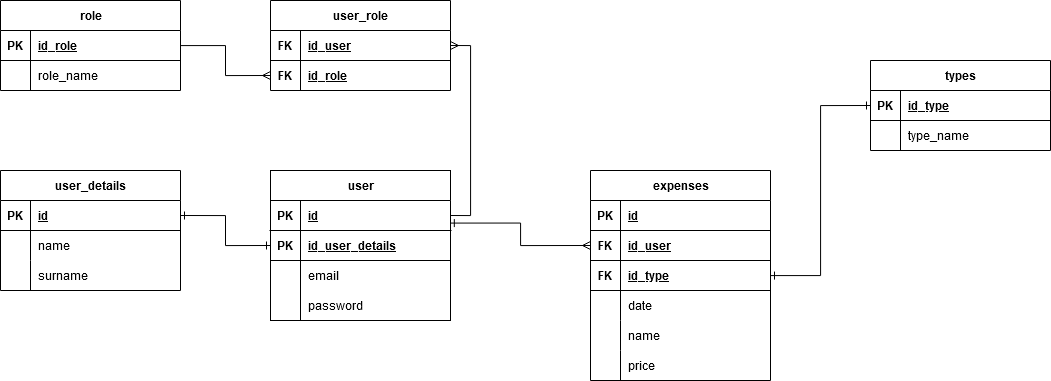

The diagram above was exported from draw.io. Its source (the exported page's mxGraphModel, read from the mxfile embedded in the PNG):
<mxGraphModel dx="1327" dy="776" grid="1" gridSize="10" guides="1" tooltips="1" connect="1" arrows="1" fold="1" page="1" pageScale="1" pageWidth="850" pageHeight="1100" math="0" shadow="0" extFonts="Permanent Marker^https://fonts.googleapis.com/css?family=Permanent+Marker">
  <root>
    <mxCell id="0" />
    <mxCell id="1" parent="0" />
    <mxCell id="dN9BWYdhCjb9lJPvar6d-1" value="user" style="shape=table;startSize=30;container=1;collapsible=1;childLayout=tableLayout;fixedRows=1;rowLines=0;fontStyle=1;align=center;resizeLast=1;html=1;" vertex="1" parent="1">
      <mxGeometry x="590" y="270" width="180" height="150" as="geometry" />
    </mxCell>
    <mxCell id="dN9BWYdhCjb9lJPvar6d-2" value="" style="shape=tableRow;horizontal=0;startSize=0;swimlaneHead=0;swimlaneBody=0;fillColor=none;collapsible=0;dropTarget=0;points=[[0,0.5],[1,0.5]];portConstraint=eastwest;top=0;left=0;right=0;bottom=1;" vertex="1" parent="dN9BWYdhCjb9lJPvar6d-1">
      <mxGeometry y="30" width="180" height="30" as="geometry" />
    </mxCell>
    <mxCell id="dN9BWYdhCjb9lJPvar6d-3" value="PK" style="shape=partialRectangle;connectable=0;fillColor=none;top=0;left=0;bottom=0;right=0;fontStyle=1;overflow=hidden;whiteSpace=wrap;html=1;" vertex="1" parent="dN9BWYdhCjb9lJPvar6d-2">
      <mxGeometry width="30" height="30" as="geometry">
        <mxRectangle width="30" height="30" as="alternateBounds" />
      </mxGeometry>
    </mxCell>
    <mxCell id="dN9BWYdhCjb9lJPvar6d-4" value="id" style="shape=partialRectangle;connectable=0;fillColor=none;top=0;left=0;bottom=0;right=0;align=left;spacingLeft=6;fontStyle=5;overflow=hidden;whiteSpace=wrap;html=1;" vertex="1" parent="dN9BWYdhCjb9lJPvar6d-2">
      <mxGeometry x="30" width="150" height="30" as="geometry">
        <mxRectangle width="150" height="30" as="alternateBounds" />
      </mxGeometry>
    </mxCell>
    <mxCell id="dN9BWYdhCjb9lJPvar6d-18" value="" style="shape=tableRow;horizontal=0;startSize=0;swimlaneHead=0;swimlaneBody=0;fillColor=none;collapsible=0;dropTarget=0;points=[[0,0.5],[1,0.5]];portConstraint=eastwest;top=0;left=0;right=0;bottom=1;" vertex="1" parent="dN9BWYdhCjb9lJPvar6d-1">
      <mxGeometry y="60" width="180" height="30" as="geometry" />
    </mxCell>
    <mxCell id="dN9BWYdhCjb9lJPvar6d-19" value="PK" style="shape=partialRectangle;connectable=0;fillColor=none;top=0;left=0;bottom=0;right=0;fontStyle=1;overflow=hidden;whiteSpace=wrap;html=1;" vertex="1" parent="dN9BWYdhCjb9lJPvar6d-18">
      <mxGeometry width="30" height="30" as="geometry">
        <mxRectangle width="30" height="30" as="alternateBounds" />
      </mxGeometry>
    </mxCell>
    <mxCell id="dN9BWYdhCjb9lJPvar6d-20" value="id_user_details" style="shape=partialRectangle;connectable=0;fillColor=none;top=0;left=0;bottom=0;right=0;align=left;spacingLeft=6;fontStyle=5;overflow=hidden;whiteSpace=wrap;html=1;" vertex="1" parent="dN9BWYdhCjb9lJPvar6d-18">
      <mxGeometry x="30" width="150" height="30" as="geometry">
        <mxRectangle width="150" height="30" as="alternateBounds" />
      </mxGeometry>
    </mxCell>
    <mxCell id="dN9BWYdhCjb9lJPvar6d-5" value="" style="shape=tableRow;horizontal=0;startSize=0;swimlaneHead=0;swimlaneBody=0;fillColor=none;collapsible=0;dropTarget=0;points=[[0,0.5],[1,0.5]];portConstraint=eastwest;top=0;left=0;right=0;bottom=0;" vertex="1" parent="dN9BWYdhCjb9lJPvar6d-1">
      <mxGeometry y="90" width="180" height="30" as="geometry" />
    </mxCell>
    <mxCell id="dN9BWYdhCjb9lJPvar6d-6" value="" style="shape=partialRectangle;connectable=0;fillColor=none;top=0;left=0;bottom=0;right=0;editable=1;overflow=hidden;whiteSpace=wrap;html=1;" vertex="1" parent="dN9BWYdhCjb9lJPvar6d-5">
      <mxGeometry width="30" height="30" as="geometry">
        <mxRectangle width="30" height="30" as="alternateBounds" />
      </mxGeometry>
    </mxCell>
    <mxCell id="dN9BWYdhCjb9lJPvar6d-7" value="email" style="shape=partialRectangle;connectable=0;fillColor=none;top=0;left=0;bottom=0;right=0;align=left;spacingLeft=6;overflow=hidden;whiteSpace=wrap;html=1;" vertex="1" parent="dN9BWYdhCjb9lJPvar6d-5">
      <mxGeometry x="30" width="150" height="30" as="geometry">
        <mxRectangle width="150" height="30" as="alternateBounds" />
      </mxGeometry>
    </mxCell>
    <mxCell id="dN9BWYdhCjb9lJPvar6d-8" value="" style="shape=tableRow;horizontal=0;startSize=0;swimlaneHead=0;swimlaneBody=0;fillColor=none;collapsible=0;dropTarget=0;points=[[0,0.5],[1,0.5]];portConstraint=eastwest;top=0;left=0;right=0;bottom=0;" vertex="1" parent="dN9BWYdhCjb9lJPvar6d-1">
      <mxGeometry y="120" width="180" height="30" as="geometry" />
    </mxCell>
    <mxCell id="dN9BWYdhCjb9lJPvar6d-9" value="" style="shape=partialRectangle;connectable=0;fillColor=none;top=0;left=0;bottom=0;right=0;editable=1;overflow=hidden;whiteSpace=wrap;html=1;" vertex="1" parent="dN9BWYdhCjb9lJPvar6d-8">
      <mxGeometry width="30" height="30" as="geometry">
        <mxRectangle width="30" height="30" as="alternateBounds" />
      </mxGeometry>
    </mxCell>
    <mxCell id="dN9BWYdhCjb9lJPvar6d-10" value="password" style="shape=partialRectangle;connectable=0;fillColor=none;top=0;left=0;bottom=0;right=0;align=left;spacingLeft=6;overflow=hidden;whiteSpace=wrap;html=1;" vertex="1" parent="dN9BWYdhCjb9lJPvar6d-8">
      <mxGeometry x="30" width="150" height="30" as="geometry">
        <mxRectangle width="150" height="30" as="alternateBounds" />
      </mxGeometry>
    </mxCell>
    <mxCell id="dN9BWYdhCjb9lJPvar6d-21" value="user_details" style="shape=table;startSize=30;container=1;collapsible=1;childLayout=tableLayout;fixedRows=1;rowLines=0;fontStyle=1;align=center;resizeLast=1;html=1;" vertex="1" parent="1">
      <mxGeometry x="320" y="270" width="180" height="120" as="geometry" />
    </mxCell>
    <mxCell id="dN9BWYdhCjb9lJPvar6d-22" value="" style="shape=tableRow;horizontal=0;startSize=0;swimlaneHead=0;swimlaneBody=0;fillColor=none;collapsible=0;dropTarget=0;points=[[0,0.5],[1,0.5]];portConstraint=eastwest;top=0;left=0;right=0;bottom=1;" vertex="1" parent="dN9BWYdhCjb9lJPvar6d-21">
      <mxGeometry y="30" width="180" height="30" as="geometry" />
    </mxCell>
    <mxCell id="dN9BWYdhCjb9lJPvar6d-23" value="PK" style="shape=partialRectangle;connectable=0;fillColor=none;top=0;left=0;bottom=0;right=0;fontStyle=1;overflow=hidden;whiteSpace=wrap;html=1;" vertex="1" parent="dN9BWYdhCjb9lJPvar6d-22">
      <mxGeometry width="30" height="30" as="geometry">
        <mxRectangle width="30" height="30" as="alternateBounds" />
      </mxGeometry>
    </mxCell>
    <mxCell id="dN9BWYdhCjb9lJPvar6d-24" value="id" style="shape=partialRectangle;connectable=0;fillColor=none;top=0;left=0;bottom=0;right=0;align=left;spacingLeft=6;fontStyle=5;overflow=hidden;whiteSpace=wrap;html=1;" vertex="1" parent="dN9BWYdhCjb9lJPvar6d-22">
      <mxGeometry x="30" width="150" height="30" as="geometry">
        <mxRectangle width="150" height="30" as="alternateBounds" />
      </mxGeometry>
    </mxCell>
    <mxCell id="dN9BWYdhCjb9lJPvar6d-28" value="" style="shape=tableRow;horizontal=0;startSize=0;swimlaneHead=0;swimlaneBody=0;fillColor=none;collapsible=0;dropTarget=0;points=[[0,0.5],[1,0.5]];portConstraint=eastwest;top=0;left=0;right=0;bottom=0;" vertex="1" parent="dN9BWYdhCjb9lJPvar6d-21">
      <mxGeometry y="60" width="180" height="30" as="geometry" />
    </mxCell>
    <mxCell id="dN9BWYdhCjb9lJPvar6d-29" value="" style="shape=partialRectangle;connectable=0;fillColor=none;top=0;left=0;bottom=0;right=0;editable=1;overflow=hidden;whiteSpace=wrap;html=1;" vertex="1" parent="dN9BWYdhCjb9lJPvar6d-28">
      <mxGeometry width="30" height="30" as="geometry">
        <mxRectangle width="30" height="30" as="alternateBounds" />
      </mxGeometry>
    </mxCell>
    <mxCell id="dN9BWYdhCjb9lJPvar6d-30" value="name" style="shape=partialRectangle;connectable=0;fillColor=none;top=0;left=0;bottom=0;right=0;align=left;spacingLeft=6;overflow=hidden;whiteSpace=wrap;html=1;" vertex="1" parent="dN9BWYdhCjb9lJPvar6d-28">
      <mxGeometry x="30" width="150" height="30" as="geometry">
        <mxRectangle width="150" height="30" as="alternateBounds" />
      </mxGeometry>
    </mxCell>
    <mxCell id="dN9BWYdhCjb9lJPvar6d-31" value="" style="shape=tableRow;horizontal=0;startSize=0;swimlaneHead=0;swimlaneBody=0;fillColor=none;collapsible=0;dropTarget=0;points=[[0,0.5],[1,0.5]];portConstraint=eastwest;top=0;left=0;right=0;bottom=0;" vertex="1" parent="dN9BWYdhCjb9lJPvar6d-21">
      <mxGeometry y="90" width="180" height="30" as="geometry" />
    </mxCell>
    <mxCell id="dN9BWYdhCjb9lJPvar6d-32" value="" style="shape=partialRectangle;connectable=0;fillColor=none;top=0;left=0;bottom=0;right=0;editable=1;overflow=hidden;whiteSpace=wrap;html=1;" vertex="1" parent="dN9BWYdhCjb9lJPvar6d-31">
      <mxGeometry width="30" height="30" as="geometry">
        <mxRectangle width="30" height="30" as="alternateBounds" />
      </mxGeometry>
    </mxCell>
    <mxCell id="dN9BWYdhCjb9lJPvar6d-33" value="surname" style="shape=partialRectangle;connectable=0;fillColor=none;top=0;left=0;bottom=0;right=0;align=left;spacingLeft=6;overflow=hidden;whiteSpace=wrap;html=1;" vertex="1" parent="dN9BWYdhCjb9lJPvar6d-31">
      <mxGeometry x="30" width="150" height="30" as="geometry">
        <mxRectangle width="150" height="30" as="alternateBounds" />
      </mxGeometry>
    </mxCell>
    <mxCell id="dN9BWYdhCjb9lJPvar6d-37" style="edgeStyle=orthogonalEdgeStyle;rounded=0;orthogonalLoop=1;jettySize=auto;html=1;exitX=1;exitY=0.5;exitDx=0;exitDy=0;entryX=0;entryY=0.5;entryDx=0;entryDy=0;startArrow=ERone;startFill=0;endArrow=ERone;endFill=0;" edge="1" parent="1" source="dN9BWYdhCjb9lJPvar6d-22" target="dN9BWYdhCjb9lJPvar6d-18">
      <mxGeometry relative="1" as="geometry" />
    </mxCell>
    <mxCell id="dN9BWYdhCjb9lJPvar6d-38" value="user_role" style="shape=table;startSize=30;container=1;collapsible=1;childLayout=tableLayout;fixedRows=1;rowLines=0;fontStyle=1;align=center;resizeLast=1;html=1;" vertex="1" parent="1">
      <mxGeometry x="590" y="100" width="180" height="90" as="geometry" />
    </mxCell>
    <mxCell id="dN9BWYdhCjb9lJPvar6d-39" value="" style="shape=tableRow;horizontal=0;startSize=0;swimlaneHead=0;swimlaneBody=0;fillColor=none;collapsible=0;dropTarget=0;points=[[0,0.5],[1,0.5]];portConstraint=eastwest;top=0;left=0;right=0;bottom=1;" vertex="1" parent="dN9BWYdhCjb9lJPvar6d-38">
      <mxGeometry y="30" width="180" height="30" as="geometry" />
    </mxCell>
    <mxCell id="dN9BWYdhCjb9lJPvar6d-40" value="FK" style="shape=partialRectangle;connectable=0;fillColor=none;top=0;left=0;bottom=0;right=0;fontStyle=1;overflow=hidden;whiteSpace=wrap;html=1;" vertex="1" parent="dN9BWYdhCjb9lJPvar6d-39">
      <mxGeometry width="30" height="30" as="geometry">
        <mxRectangle width="30" height="30" as="alternateBounds" />
      </mxGeometry>
    </mxCell>
    <mxCell id="dN9BWYdhCjb9lJPvar6d-41" value="id_user" style="shape=partialRectangle;connectable=0;fillColor=none;top=0;left=0;bottom=0;right=0;align=left;spacingLeft=6;fontStyle=5;overflow=hidden;whiteSpace=wrap;html=1;" vertex="1" parent="dN9BWYdhCjb9lJPvar6d-39">
      <mxGeometry x="30" width="150" height="30" as="geometry">
        <mxRectangle width="150" height="30" as="alternateBounds" />
      </mxGeometry>
    </mxCell>
    <mxCell id="dN9BWYdhCjb9lJPvar6d-42" value="" style="shape=tableRow;horizontal=0;startSize=0;swimlaneHead=0;swimlaneBody=0;fillColor=none;collapsible=0;dropTarget=0;points=[[0,0.5],[1,0.5]];portConstraint=eastwest;top=0;left=0;right=0;bottom=0;" vertex="1" parent="dN9BWYdhCjb9lJPvar6d-38">
      <mxGeometry y="60" width="180" height="30" as="geometry" />
    </mxCell>
    <mxCell id="dN9BWYdhCjb9lJPvar6d-43" value="&lt;b&gt;FK&lt;/b&gt;" style="shape=partialRectangle;connectable=0;fillColor=none;top=0;left=0;bottom=0;right=0;editable=1;overflow=hidden;whiteSpace=wrap;html=1;" vertex="1" parent="dN9BWYdhCjb9lJPvar6d-42">
      <mxGeometry width="30" height="30" as="geometry">
        <mxRectangle width="30" height="30" as="alternateBounds" />
      </mxGeometry>
    </mxCell>
    <mxCell id="dN9BWYdhCjb9lJPvar6d-44" value="&lt;b&gt;&lt;u&gt;id_role&lt;/u&gt;&lt;/b&gt;" style="shape=partialRectangle;connectable=0;fillColor=none;top=0;left=0;bottom=0;right=0;align=left;spacingLeft=6;overflow=hidden;whiteSpace=wrap;html=1;" vertex="1" parent="dN9BWYdhCjb9lJPvar6d-42">
      <mxGeometry x="30" width="150" height="30" as="geometry">
        <mxRectangle width="150" height="30" as="alternateBounds" />
      </mxGeometry>
    </mxCell>
    <mxCell id="dN9BWYdhCjb9lJPvar6d-51" style="edgeStyle=orthogonalEdgeStyle;rounded=0;orthogonalLoop=1;jettySize=auto;html=1;exitX=1;exitY=0.5;exitDx=0;exitDy=0;entryX=1;entryY=0.5;entryDx=0;entryDy=0;endArrow=ERmany;endFill=0;" edge="1" parent="1" source="dN9BWYdhCjb9lJPvar6d-2" target="dN9BWYdhCjb9lJPvar6d-38">
      <mxGeometry relative="1" as="geometry" />
    </mxCell>
    <mxCell id="dN9BWYdhCjb9lJPvar6d-78" value="role" style="shape=table;startSize=30;container=1;collapsible=1;childLayout=tableLayout;fixedRows=1;rowLines=0;fontStyle=1;align=center;resizeLast=1;html=1;" vertex="1" parent="1">
      <mxGeometry x="320" y="100" width="180" height="90" as="geometry" />
    </mxCell>
    <mxCell id="dN9BWYdhCjb9lJPvar6d-79" value="" style="shape=tableRow;horizontal=0;startSize=0;swimlaneHead=0;swimlaneBody=0;fillColor=none;collapsible=0;dropTarget=0;points=[[0,0.5],[1,0.5]];portConstraint=eastwest;top=0;left=0;right=0;bottom=1;" vertex="1" parent="dN9BWYdhCjb9lJPvar6d-78">
      <mxGeometry y="30" width="180" height="30" as="geometry" />
    </mxCell>
    <mxCell id="dN9BWYdhCjb9lJPvar6d-80" value="PK" style="shape=partialRectangle;connectable=0;fillColor=none;top=0;left=0;bottom=0;right=0;fontStyle=1;overflow=hidden;whiteSpace=wrap;html=1;" vertex="1" parent="dN9BWYdhCjb9lJPvar6d-79">
      <mxGeometry width="30" height="30" as="geometry">
        <mxRectangle width="30" height="30" as="alternateBounds" />
      </mxGeometry>
    </mxCell>
    <mxCell id="dN9BWYdhCjb9lJPvar6d-81" value="id_role" style="shape=partialRectangle;connectable=0;fillColor=none;top=0;left=0;bottom=0;right=0;align=left;spacingLeft=6;fontStyle=5;overflow=hidden;whiteSpace=wrap;html=1;" vertex="1" parent="dN9BWYdhCjb9lJPvar6d-79">
      <mxGeometry x="30" width="150" height="30" as="geometry">
        <mxRectangle width="150" height="30" as="alternateBounds" />
      </mxGeometry>
    </mxCell>
    <mxCell id="dN9BWYdhCjb9lJPvar6d-82" value="" style="shape=tableRow;horizontal=0;startSize=0;swimlaneHead=0;swimlaneBody=0;fillColor=none;collapsible=0;dropTarget=0;points=[[0,0.5],[1,0.5]];portConstraint=eastwest;top=0;left=0;right=0;bottom=0;" vertex="1" parent="dN9BWYdhCjb9lJPvar6d-78">
      <mxGeometry y="60" width="180" height="30" as="geometry" />
    </mxCell>
    <mxCell id="dN9BWYdhCjb9lJPvar6d-83" value="" style="shape=partialRectangle;connectable=0;fillColor=none;top=0;left=0;bottom=0;right=0;editable=1;overflow=hidden;whiteSpace=wrap;html=1;" vertex="1" parent="dN9BWYdhCjb9lJPvar6d-82">
      <mxGeometry width="30" height="30" as="geometry">
        <mxRectangle width="30" height="30" as="alternateBounds" />
      </mxGeometry>
    </mxCell>
    <mxCell id="dN9BWYdhCjb9lJPvar6d-84" value="role_name" style="shape=partialRectangle;connectable=0;fillColor=none;top=0;left=0;bottom=0;right=0;align=left;spacingLeft=6;overflow=hidden;whiteSpace=wrap;html=1;" vertex="1" parent="dN9BWYdhCjb9lJPvar6d-82">
      <mxGeometry x="30" width="150" height="30" as="geometry">
        <mxRectangle width="150" height="30" as="alternateBounds" />
      </mxGeometry>
    </mxCell>
    <mxCell id="dN9BWYdhCjb9lJPvar6d-85" style="edgeStyle=orthogonalEdgeStyle;rounded=0;orthogonalLoop=1;jettySize=auto;html=1;entryX=0;entryY=0.5;entryDx=0;entryDy=0;endArrow=ERmany;endFill=0;" edge="1" parent="1" source="dN9BWYdhCjb9lJPvar6d-79" target="dN9BWYdhCjb9lJPvar6d-42">
      <mxGeometry relative="1" as="geometry" />
    </mxCell>
    <mxCell id="dN9BWYdhCjb9lJPvar6d-86" value="expenses" style="shape=table;startSize=30;container=1;collapsible=1;childLayout=tableLayout;fixedRows=1;rowLines=0;fontStyle=1;align=center;resizeLast=1;html=1;" vertex="1" parent="1">
      <mxGeometry x="910" y="270" width="180" height="210" as="geometry" />
    </mxCell>
    <mxCell id="dN9BWYdhCjb9lJPvar6d-87" value="" style="shape=tableRow;horizontal=0;startSize=0;swimlaneHead=0;swimlaneBody=0;fillColor=none;collapsible=0;dropTarget=0;points=[[0,0.5],[1,0.5]];portConstraint=eastwest;top=0;left=0;right=0;bottom=1;" vertex="1" parent="dN9BWYdhCjb9lJPvar6d-86">
      <mxGeometry y="30" width="180" height="30" as="geometry" />
    </mxCell>
    <mxCell id="dN9BWYdhCjb9lJPvar6d-88" value="PK" style="shape=partialRectangle;connectable=0;fillColor=none;top=0;left=0;bottom=0;right=0;fontStyle=1;overflow=hidden;whiteSpace=wrap;html=1;" vertex="1" parent="dN9BWYdhCjb9lJPvar6d-87">
      <mxGeometry width="30" height="30" as="geometry">
        <mxRectangle width="30" height="30" as="alternateBounds" />
      </mxGeometry>
    </mxCell>
    <mxCell id="dN9BWYdhCjb9lJPvar6d-89" value="id" style="shape=partialRectangle;connectable=0;fillColor=none;top=0;left=0;bottom=0;right=0;align=left;spacingLeft=6;fontStyle=5;overflow=hidden;whiteSpace=wrap;html=1;" vertex="1" parent="dN9BWYdhCjb9lJPvar6d-87">
      <mxGeometry x="30" width="150" height="30" as="geometry">
        <mxRectangle width="150" height="30" as="alternateBounds" />
      </mxGeometry>
    </mxCell>
    <mxCell id="dN9BWYdhCjb9lJPvar6d-90" value="" style="shape=tableRow;horizontal=0;startSize=0;swimlaneHead=0;swimlaneBody=0;fillColor=none;collapsible=0;dropTarget=0;points=[[0,0.5],[1,0.5]];portConstraint=eastwest;top=0;left=0;right=0;bottom=1;" vertex="1" parent="dN9BWYdhCjb9lJPvar6d-86">
      <mxGeometry y="60" width="180" height="30" as="geometry" />
    </mxCell>
    <mxCell id="dN9BWYdhCjb9lJPvar6d-91" value="FK" style="shape=partialRectangle;connectable=0;fillColor=none;top=0;left=0;bottom=0;right=0;fontStyle=1;overflow=hidden;whiteSpace=wrap;html=1;" vertex="1" parent="dN9BWYdhCjb9lJPvar6d-90">
      <mxGeometry width="30" height="30" as="geometry">
        <mxRectangle width="30" height="30" as="alternateBounds" />
      </mxGeometry>
    </mxCell>
    <mxCell id="dN9BWYdhCjb9lJPvar6d-92" value="id_user" style="shape=partialRectangle;connectable=0;fillColor=none;top=0;left=0;bottom=0;right=0;align=left;spacingLeft=6;fontStyle=5;overflow=hidden;whiteSpace=wrap;html=1;" vertex="1" parent="dN9BWYdhCjb9lJPvar6d-90">
      <mxGeometry x="30" width="150" height="30" as="geometry">
        <mxRectangle width="150" height="30" as="alternateBounds" />
      </mxGeometry>
    </mxCell>
    <mxCell id="dN9BWYdhCjb9lJPvar6d-105" value="" style="shape=tableRow;horizontal=0;startSize=0;swimlaneHead=0;swimlaneBody=0;fillColor=none;collapsible=0;dropTarget=0;points=[[0,0.5],[1,0.5]];portConstraint=eastwest;top=0;left=0;right=0;bottom=1;" vertex="1" parent="dN9BWYdhCjb9lJPvar6d-86">
      <mxGeometry y="90" width="180" height="30" as="geometry" />
    </mxCell>
    <mxCell id="dN9BWYdhCjb9lJPvar6d-106" value="FK" style="shape=partialRectangle;connectable=0;fillColor=none;top=0;left=0;bottom=0;right=0;fontStyle=1;overflow=hidden;whiteSpace=wrap;html=1;" vertex="1" parent="dN9BWYdhCjb9lJPvar6d-105">
      <mxGeometry width="30" height="30" as="geometry">
        <mxRectangle width="30" height="30" as="alternateBounds" />
      </mxGeometry>
    </mxCell>
    <mxCell id="dN9BWYdhCjb9lJPvar6d-107" value="id_type" style="shape=partialRectangle;connectable=0;fillColor=none;top=0;left=0;bottom=0;right=0;align=left;spacingLeft=6;fontStyle=5;overflow=hidden;whiteSpace=wrap;html=1;" vertex="1" parent="dN9BWYdhCjb9lJPvar6d-105">
      <mxGeometry x="30" width="150" height="30" as="geometry">
        <mxRectangle width="150" height="30" as="alternateBounds" />
      </mxGeometry>
    </mxCell>
    <mxCell id="dN9BWYdhCjb9lJPvar6d-93" value="" style="shape=tableRow;horizontal=0;startSize=0;swimlaneHead=0;swimlaneBody=0;fillColor=none;collapsible=0;dropTarget=0;points=[[0,0.5],[1,0.5]];portConstraint=eastwest;top=0;left=0;right=0;bottom=0;" vertex="1" parent="dN9BWYdhCjb9lJPvar6d-86">
      <mxGeometry y="120" width="180" height="30" as="geometry" />
    </mxCell>
    <mxCell id="dN9BWYdhCjb9lJPvar6d-94" value="" style="shape=partialRectangle;connectable=0;fillColor=none;top=0;left=0;bottom=0;right=0;editable=1;overflow=hidden;whiteSpace=wrap;html=1;" vertex="1" parent="dN9BWYdhCjb9lJPvar6d-93">
      <mxGeometry width="30" height="30" as="geometry">
        <mxRectangle width="30" height="30" as="alternateBounds" />
      </mxGeometry>
    </mxCell>
    <mxCell id="dN9BWYdhCjb9lJPvar6d-95" value="date" style="shape=partialRectangle;connectable=0;fillColor=none;top=0;left=0;bottom=0;right=0;align=left;spacingLeft=6;overflow=hidden;whiteSpace=wrap;html=1;" vertex="1" parent="dN9BWYdhCjb9lJPvar6d-93">
      <mxGeometry x="30" width="150" height="30" as="geometry">
        <mxRectangle width="150" height="30" as="alternateBounds" />
      </mxGeometry>
    </mxCell>
    <mxCell id="dN9BWYdhCjb9lJPvar6d-96" value="" style="shape=tableRow;horizontal=0;startSize=0;swimlaneHead=0;swimlaneBody=0;fillColor=none;collapsible=0;dropTarget=0;points=[[0,0.5],[1,0.5]];portConstraint=eastwest;top=0;left=0;right=0;bottom=0;" vertex="1" parent="dN9BWYdhCjb9lJPvar6d-86">
      <mxGeometry y="150" width="180" height="30" as="geometry" />
    </mxCell>
    <mxCell id="dN9BWYdhCjb9lJPvar6d-97" value="" style="shape=partialRectangle;connectable=0;fillColor=none;top=0;left=0;bottom=0;right=0;editable=1;overflow=hidden;whiteSpace=wrap;html=1;" vertex="1" parent="dN9BWYdhCjb9lJPvar6d-96">
      <mxGeometry width="30" height="30" as="geometry">
        <mxRectangle width="30" height="30" as="alternateBounds" />
      </mxGeometry>
    </mxCell>
    <mxCell id="dN9BWYdhCjb9lJPvar6d-98" value="name" style="shape=partialRectangle;connectable=0;fillColor=none;top=0;left=0;bottom=0;right=0;align=left;spacingLeft=6;overflow=hidden;whiteSpace=wrap;html=1;" vertex="1" parent="dN9BWYdhCjb9lJPvar6d-96">
      <mxGeometry x="30" width="150" height="30" as="geometry">
        <mxRectangle width="150" height="30" as="alternateBounds" />
      </mxGeometry>
    </mxCell>
    <mxCell id="dN9BWYdhCjb9lJPvar6d-102" value="" style="shape=tableRow;horizontal=0;startSize=0;swimlaneHead=0;swimlaneBody=0;fillColor=none;collapsible=0;dropTarget=0;points=[[0,0.5],[1,0.5]];portConstraint=eastwest;top=0;left=0;right=0;bottom=0;" vertex="1" parent="dN9BWYdhCjb9lJPvar6d-86">
      <mxGeometry y="180" width="180" height="30" as="geometry" />
    </mxCell>
    <mxCell id="dN9BWYdhCjb9lJPvar6d-103" value="" style="shape=partialRectangle;connectable=0;fillColor=none;top=0;left=0;bottom=0;right=0;editable=1;overflow=hidden;whiteSpace=wrap;html=1;" vertex="1" parent="dN9BWYdhCjb9lJPvar6d-102">
      <mxGeometry width="30" height="30" as="geometry">
        <mxRectangle width="30" height="30" as="alternateBounds" />
      </mxGeometry>
    </mxCell>
    <mxCell id="dN9BWYdhCjb9lJPvar6d-104" value="price" style="shape=partialRectangle;connectable=0;fillColor=none;top=0;left=0;bottom=0;right=0;align=left;spacingLeft=6;overflow=hidden;whiteSpace=wrap;html=1;" vertex="1" parent="dN9BWYdhCjb9lJPvar6d-102">
      <mxGeometry x="30" width="150" height="30" as="geometry">
        <mxRectangle width="150" height="30" as="alternateBounds" />
      </mxGeometry>
    </mxCell>
    <mxCell id="dN9BWYdhCjb9lJPvar6d-111" style="edgeStyle=orthogonalEdgeStyle;rounded=0;orthogonalLoop=1;jettySize=auto;html=1;entryX=0;entryY=0.5;entryDx=0;entryDy=0;endArrow=ERmany;endFill=0;startArrow=ERone;startFill=0;exitX=0.999;exitY=0.753;exitDx=0;exitDy=0;exitPerimeter=0;" edge="1" parent="1" source="dN9BWYdhCjb9lJPvar6d-2" target="dN9BWYdhCjb9lJPvar6d-90">
      <mxGeometry relative="1" as="geometry" />
    </mxCell>
    <mxCell id="dN9BWYdhCjb9lJPvar6d-113" value="types" style="shape=table;startSize=30;container=1;collapsible=1;childLayout=tableLayout;fixedRows=1;rowLines=0;fontStyle=1;align=center;resizeLast=1;html=1;" vertex="1" parent="1">
      <mxGeometry x="1190" y="160" width="180" height="90" as="geometry" />
    </mxCell>
    <mxCell id="dN9BWYdhCjb9lJPvar6d-114" value="" style="shape=tableRow;horizontal=0;startSize=0;swimlaneHead=0;swimlaneBody=0;fillColor=none;collapsible=0;dropTarget=0;points=[[0,0.5],[1,0.5]];portConstraint=eastwest;top=0;left=0;right=0;bottom=1;" vertex="1" parent="dN9BWYdhCjb9lJPvar6d-113">
      <mxGeometry y="30" width="180" height="30" as="geometry" />
    </mxCell>
    <mxCell id="dN9BWYdhCjb9lJPvar6d-115" value="PK" style="shape=partialRectangle;connectable=0;fillColor=none;top=0;left=0;bottom=0;right=0;fontStyle=1;overflow=hidden;whiteSpace=wrap;html=1;" vertex="1" parent="dN9BWYdhCjb9lJPvar6d-114">
      <mxGeometry width="30" height="30" as="geometry">
        <mxRectangle width="30" height="30" as="alternateBounds" />
      </mxGeometry>
    </mxCell>
    <mxCell id="dN9BWYdhCjb9lJPvar6d-116" value="id_type" style="shape=partialRectangle;connectable=0;fillColor=none;top=0;left=0;bottom=0;right=0;align=left;spacingLeft=6;fontStyle=5;overflow=hidden;whiteSpace=wrap;html=1;" vertex="1" parent="dN9BWYdhCjb9lJPvar6d-114">
      <mxGeometry x="30" width="150" height="30" as="geometry">
        <mxRectangle width="150" height="30" as="alternateBounds" />
      </mxGeometry>
    </mxCell>
    <mxCell id="dN9BWYdhCjb9lJPvar6d-117" value="" style="shape=tableRow;horizontal=0;startSize=0;swimlaneHead=0;swimlaneBody=0;fillColor=none;collapsible=0;dropTarget=0;points=[[0,0.5],[1,0.5]];portConstraint=eastwest;top=0;left=0;right=0;bottom=0;" vertex="1" parent="dN9BWYdhCjb9lJPvar6d-113">
      <mxGeometry y="60" width="180" height="30" as="geometry" />
    </mxCell>
    <mxCell id="dN9BWYdhCjb9lJPvar6d-118" value="" style="shape=partialRectangle;connectable=0;fillColor=none;top=0;left=0;bottom=0;right=0;editable=1;overflow=hidden;whiteSpace=wrap;html=1;" vertex="1" parent="dN9BWYdhCjb9lJPvar6d-117">
      <mxGeometry width="30" height="30" as="geometry">
        <mxRectangle width="30" height="30" as="alternateBounds" />
      </mxGeometry>
    </mxCell>
    <mxCell id="dN9BWYdhCjb9lJPvar6d-119" value="type_name" style="shape=partialRectangle;connectable=0;fillColor=none;top=0;left=0;bottom=0;right=0;align=left;spacingLeft=6;overflow=hidden;whiteSpace=wrap;html=1;" vertex="1" parent="dN9BWYdhCjb9lJPvar6d-117">
      <mxGeometry x="30" width="150" height="30" as="geometry">
        <mxRectangle width="150" height="30" as="alternateBounds" />
      </mxGeometry>
    </mxCell>
    <mxCell id="dN9BWYdhCjb9lJPvar6d-126" style="edgeStyle=orthogonalEdgeStyle;rounded=0;orthogonalLoop=1;jettySize=auto;html=1;entryX=0;entryY=0.5;entryDx=0;entryDy=0;endArrow=ERone;endFill=0;startArrow=ERone;startFill=0;" edge="1" parent="1" source="dN9BWYdhCjb9lJPvar6d-105" target="dN9BWYdhCjb9lJPvar6d-114">
      <mxGeometry relative="1" as="geometry" />
    </mxCell>
  </root>
</mxGraphModel>